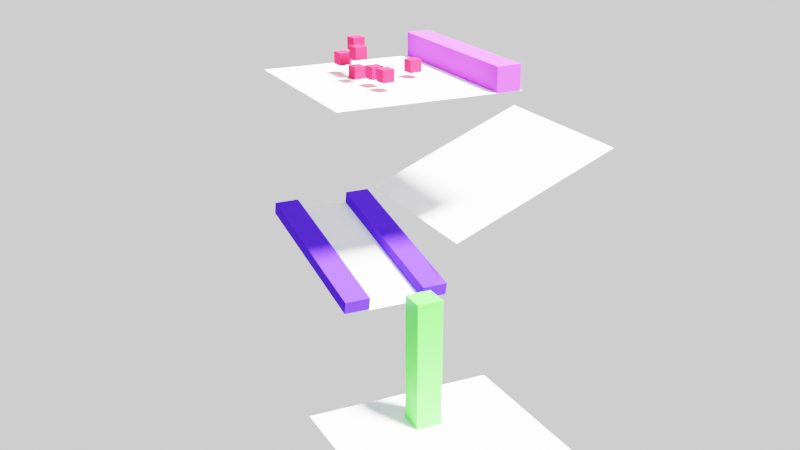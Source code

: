 # Source: lab2.blend  (saved by Blender 2.93.21; exported with 4.5.12 LTS)
import bpy
from mathutils import Matrix  # noqa: F401  (used for matrix-valued properties, if any)

bpy.ops.wm.read_factory_settings(use_empty=True)
scene = bpy.context.scene
scene.name = 'Scene'

# ---- collections
col_collection = bpy.data.collections.new('Collection'); scene.collection.children.link(col_collection)

# ---- materials (node trees are filled in below, after node groups)
mat_material_003 = bpy.data.materials.new('Material.003')
mat_material_003.use_transparent_shadow = False
mat_material_002 = bpy.data.materials.new('Material.002')
mat_material_002.use_transparent_shadow = False
mat_material_008 = bpy.data.materials.new('Material.008')
mat_material_008.use_transparent_shadow = False
mat_material = bpy.data.materials.new('Material')
mat_material.use_transparent_shadow = False
mat_material_004 = bpy.data.materials.new('Material.004')
mat_material_004.use_transparent_shadow = False

# ---- material node trees
mat_material_003.use_nodes = True; mat_material_003.node_tree.nodes.clear()
_N = mat_material_003.node_tree.nodes; _L = mat_material_003.node_tree.links
n0 = _N.new('ShaderNodeOutputMaterial'); n0.name = 'Material Output'; n0.location = (300, 300)
n1 = _N.new('ShaderNodeBsdfDiffuse'); n1.name = 'Diffuse BSDF'; n1.location = (10, 300)
n1.inputs[1].default_value = 0.5
_L.new(n1.outputs[0], n0.inputs[0])
n0.is_active_output = True
mat_material_002.use_nodes = True; mat_material_002.node_tree.nodes.clear()
_N = mat_material_002.node_tree.nodes; _L = mat_material_002.node_tree.links
n0 = _N.new('ShaderNodeOutputMaterial'); n0.name = 'Material Output'; n0.location = (300, 300)
n1 = _N.new('ShaderNodeBsdfDiffuse'); n1.name = 'Diffuse BSDF'; n1.location = (10, 300)
n1.inputs[0].default_value = (0.4496, 0.04711, 0.8, 1.0)
n1.inputs[1].default_value = 0.5
_L.new(n1.outputs[0], n0.inputs[0])
n0.is_active_output = True
mat_material_008.use_nodes = True; mat_material_008.node_tree.nodes.clear()
_N = mat_material_008.node_tree.nodes; _L = mat_material_008.node_tree.links
n0 = _N.new('ShaderNodeOutputMaterial'); n0.name = 'Material Output'; n0.location = (300, 300)
n1 = _N.new('ShaderNodeBsdfDiffuse'); n1.name = 'Diffuse BSDF'; n1.location = (10, 300)
n1.inputs[0].default_value = (0.7318, 0.01814, 0.06822, 1.0)
n1.inputs[1].default_value = 0.5
_L.new(n1.outputs[0], n0.inputs[0])
n0.is_active_output = True
mat_material.use_nodes = True; mat_material.node_tree.nodes.clear()
_N = mat_material.node_tree.nodes; _L = mat_material.node_tree.links
n0 = _N.new('ShaderNodeOutputMaterial'); n0.name = 'Material Output'; n0.location = (300, 300)
n1 = _N.new('ShaderNodeBsdfDiffuse'); n1.name = 'Diffuse BSDF'; n1.location = (10, 300)
n1.inputs[0].default_value = (0.06409, 0.0195, 0.8, 1.0)
n1.inputs[1].default_value = 0.5
_L.new(n1.outputs[0], n0.inputs[0])
n0.is_active_output = True
mat_material_004.use_nodes = True; mat_material_004.node_tree.nodes.clear()
_N = mat_material_004.node_tree.nodes; _L = mat_material_004.node_tree.links
n0 = _N.new('ShaderNodeBsdfPrincipled'); n0.name = 'Principled BSDF'; n0.location = (10, 300)
n0.distribution = 'GGX'
n0.subsurface_method = 'BURLEY'
n0.inputs[0].default_value = (0.06357, 0.8, 0.0415, 1.0)
n0.inputs[3].default_value = 1.45
n0.inputs[27].default_value = (0.0, 0.0, 0.0, 1.0)
n0.inputs[28].default_value = 1.0
n1 = _N.new('ShaderNodeOutputMaterial'); n1.name = 'Material Output'; n1.location = (300, 300)
_L.new(n0.outputs[0], n1.inputs[0])
n1.is_active_output = True

# ---- world
world_world = bpy.data.worlds.new('World'); scene.world = world_world
world_world.use_nodes = True; world_world.node_tree.nodes.clear()
_N = world_world.node_tree.nodes; _L = world_world.node_tree.links
n0 = _N.new('ShaderNodeOutputWorld'); n0.name = 'World Output'; n0.location = (300, 300)
n1 = _N.new('ShaderNodeBackground'); n1.name = 'Background'; n1.location = (10, 300)
n1.inputs[0].default_value = (1.0, 1.0, 1.0, 1.0)
_L.new(n1.outputs[0], n0.inputs[0])
n0.is_active_output = True
world_world.color = (0.05088, 0.05088, 0.05088)
world_world.use_sun_shadow = False
world_world.sun_shadow_jitter_overblur = 0.0

# ---- cameras
cam_camera = bpy.data.cameras.new('Camera')
cam_camera.clip_end = 100.0
cam_camera.ortho_scale = 7.314

# ---- lights
light_light = bpy.data.lights.new('Light', 'SUN')
light_light.transmission_factor = 0.0
light_light.angle = 0.1993
light_light.energy = 7.0
light_light.shadow_soft_size = 0.1
light_light.shadow_cascade_max_distance = 1000.0
light_light.use_nodes = True; light_light.node_tree.nodes.clear()
_N = light_light.node_tree.nodes; _L = light_light.node_tree.links
n0 = _N.new('ShaderNodeEmission'); n0.name = 'Emission'; n0.location = (10, 300)
n0.inputs[1].default_value = 7.0
n1 = _N.new('ShaderNodeOutputLight'); n1.name = 'Light Output'; n1.location = (300, 300)
_L.new(n0.outputs[0], n1.inputs[0])
n1.is_active_output = True

# ---- meshes
me_plane_001 = bpy.data.meshes.new('Plane.001')
me_plane_001.from_pydata([(-1.0, -1.0, 0.0), (1.0, -1.0, 0.0), (-1.0, 1.0, 0.0), (1.0, 1.0, 0.0)], [], [(0, 1, 3, 2)])
_uv = me_plane_001.uv_layers.new(name='UVMap')
_uv.uv.foreach_set('vector', [0.0, 0.0, 1.0, 0.0, 1.0, 1.0, 0.0, 1.0])
me_plane_001.materials.append(mat_material_003)
me_plane_001.use_remesh_fix_poles = True
me_plane_001.use_remesh_preserve_attributes = False
me_plane_001.update()
me_cube_001 = bpy.data.meshes.new('Cube.001')
me_cube_001.from_pydata([(-1.0, -1.0, -1.0), (-1.0, -1.0, 1.0), (-1.0, 1.0, -1.0), (-1.0, 1.0, 1.0), (1.0, -1.0, -1.0), (1.0, -1.0, 1.0), (1.0, 1.0, -1.0), (1.0, 1.0, 1.0)], [], [(0, 1, 3, 2), (2, 3, 7, 6), (6, 7, 5, 4), (4, 5, 1, 0), (2, 6, 4, 0), (7, 3, 1, 5)])
_uv = me_cube_001.uv_layers.new(name='UVMap')
_uv.uv.foreach_set('vector', [0.375, 0.0, 0.625, 0.0, 0.625, 0.25, 0.375, 0.25, 0.375, 0.25, 0.625, 0.25, 0.625, 0.5, 0.375, 0.5, 0.375, 0.5, 0.625, 0.5, 0.625, 0.75, 0.375, 0.75, 0.375, 0.75, 0.625, 0.75, 0.625, 1.0, 0.375, 1.0, 0.125, 0.5, 0.375, 0.5, 0.375, 0.75, 0.125, 0.75, 0.625, 0.5, 0.875, 0.5, 0.875, 0.75, 0.625, 0.75])
me_cube_001.materials.append(mat_material_002)
me_cube_001.use_remesh_fix_poles = True
me_cube_001.use_remesh_preserve_attributes = False
me_cube_001.update()
me_cube_004 = bpy.data.meshes.new('Cube.004')
me_cube_004.from_pydata([(-1.0, -1.0, -1.0), (-1.0, -1.0, 1.0), (-1.0, 1.0, -1.0), (-1.0, 1.0, 1.0), (1.0, -1.0, -1.0), (1.0, -1.0, 1.0), (1.0, 1.0, -1.0), (1.0, 1.0, 1.0)], [], [(0, 1, 3, 2), (2, 3, 7, 6), (6, 7, 5, 4), (4, 5, 1, 0), (2, 6, 4, 0), (7, 3, 1, 5)])
_uv = me_cube_004.uv_layers.new(name='UVMap')
_uv.uv.foreach_set('vector', [0.375, 0.0, 0.625, 0.0, 0.625, 0.25, 0.375, 0.25, 0.375, 0.25, 0.625, 0.25, 0.625, 0.5, 0.375, 0.5, 0.375, 0.5, 0.625, 0.5, 0.625, 0.75, 0.375, 0.75, 0.375, 0.75, 0.625, 0.75, 0.625, 1.0, 0.375, 1.0, 0.125, 0.5, 0.375, 0.5, 0.375, 0.75, 0.125, 0.75, 0.625, 0.5, 0.875, 0.5, 0.875, 0.75, 0.625, 0.75])
me_cube_004.materials.append(mat_material_008)
me_cube_004.use_remesh_fix_poles = True
me_cube_004.use_remesh_preserve_attributes = False
me_cube_004.update()
me_cube_003 = bpy.data.meshes.new('Cube.003')
me_cube_003.from_pydata([(-1.0, -1.0, -1.0), (-1.0, -1.0, 1.0), (-1.0, 1.0, -1.0), (-1.0, 1.0, 1.0), (1.0, -1.0, -1.0), (1.0, -1.0, 1.0), (1.0, 1.0, -1.0), (1.0, 1.0, 1.0)], [], [(0, 1, 3, 2), (2, 3, 7, 6), (6, 7, 5, 4), (4, 5, 1, 0), (2, 6, 4, 0), (7, 3, 1, 5)])
_uv = me_cube_003.uv_layers.new(name='UVMap')
_uv.uv.foreach_set('vector', [0.375, 0.0, 0.625, 0.0, 0.625, 0.25, 0.375, 0.25, 0.375, 0.25, 0.625, 0.25, 0.625, 0.5, 0.375, 0.5, 0.375, 0.5, 0.625, 0.5, 0.625, 0.75, 0.375, 0.75, 0.375, 0.75, 0.625, 0.75, 0.625, 1.0, 0.375, 1.0, 0.125, 0.5, 0.375, 0.5, 0.375, 0.75, 0.125, 0.75, 0.625, 0.5, 0.875, 0.5, 0.875, 0.75, 0.625, 0.75])
me_cube_003.materials.append(mat_material_008)
me_cube_003.use_remesh_fix_poles = True
me_cube_003.use_remesh_preserve_attributes = False
me_cube_003.update()
me_cube_005 = bpy.data.meshes.new('Cube.005')
me_cube_005.from_pydata([(-1.0, -1.0, -1.0), (-1.0, -1.0, 1.0), (-1.0, 1.0, -1.0), (-1.0, 1.0, 1.0), (1.0, -1.0, -1.0), (1.0, -1.0, 1.0), (1.0, 1.0, -1.0), (1.0, 1.0, 1.0)], [], [(0, 1, 3, 2), (2, 3, 7, 6), (6, 7, 5, 4), (4, 5, 1, 0), (2, 6, 4, 0), (7, 3, 1, 5)])
_uv = me_cube_005.uv_layers.new(name='UVMap')
_uv.uv.foreach_set('vector', [0.375, 0.0, 0.625, 0.0, 0.625, 0.25, 0.375, 0.25, 0.375, 0.25, 0.625, 0.25, 0.625, 0.5, 0.375, 0.5, 0.375, 0.5, 0.625, 0.5, 0.625, 0.75, 0.375, 0.75, 0.375, 0.75, 0.625, 0.75, 0.625, 1.0, 0.375, 1.0, 0.125, 0.5, 0.375, 0.5, 0.375, 0.75, 0.125, 0.75, 0.625, 0.5, 0.875, 0.5, 0.875, 0.75, 0.625, 0.75])
me_cube_005.materials.append(mat_material_008)
me_cube_005.use_remesh_fix_poles = True
me_cube_005.use_remesh_preserve_attributes = False
me_cube_005.update()
me_cube_006 = bpy.data.meshes.new('Cube.006')
me_cube_006.from_pydata([(-1.0, -1.0, -1.0), (-1.0, -1.0, 1.0), (-1.0, 1.0, -1.0), (-1.0, 1.0, 1.0), (1.0, -1.0, -1.0), (1.0, -1.0, 1.0), (1.0, 1.0, -1.0), (1.0, 1.0, 1.0)], [], [(0, 1, 3, 2), (2, 3, 7, 6), (6, 7, 5, 4), (4, 5, 1, 0), (2, 6, 4, 0), (7, 3, 1, 5)])
_uv = me_cube_006.uv_layers.new(name='UVMap')
_uv.uv.foreach_set('vector', [0.375, 0.0, 0.625, 0.0, 0.625, 0.25, 0.375, 0.25, 0.375, 0.25, 0.625, 0.25, 0.625, 0.5, 0.375, 0.5, 0.375, 0.5, 0.625, 0.5, 0.625, 0.75, 0.375, 0.75, 0.375, 0.75, 0.625, 0.75, 0.625, 1.0, 0.375, 1.0, 0.125, 0.5, 0.375, 0.5, 0.375, 0.75, 0.125, 0.75, 0.625, 0.5, 0.875, 0.5, 0.875, 0.75, 0.625, 0.75])
me_cube_006.materials.append(mat_material_008)
me_cube_006.use_remesh_fix_poles = True
me_cube_006.use_remesh_preserve_attributes = False
me_cube_006.update()
me_cube_007 = bpy.data.meshes.new('Cube.007')
me_cube_007.from_pydata([(-1.0, -1.0, -1.0), (-1.0, -1.0, 1.0), (-1.0, 1.0, -1.0), (-1.0, 1.0, 1.0), (1.0, -1.0, -1.0), (1.0, -1.0, 1.0), (1.0, 1.0, -1.0), (1.0, 1.0, 1.0)], [], [(0, 1, 3, 2), (2, 3, 7, 6), (6, 7, 5, 4), (4, 5, 1, 0), (2, 6, 4, 0), (7, 3, 1, 5)])
_uv = me_cube_007.uv_layers.new(name='UVMap')
_uv.uv.foreach_set('vector', [0.375, 0.0, 0.625, 0.0, 0.625, 0.25, 0.375, 0.25, 0.375, 0.25, 0.625, 0.25, 0.625, 0.5, 0.375, 0.5, 0.375, 0.5, 0.625, 0.5, 0.625, 0.75, 0.375, 0.75, 0.375, 0.75, 0.625, 0.75, 0.625, 1.0, 0.375, 1.0, 0.125, 0.5, 0.375, 0.5, 0.375, 0.75, 0.125, 0.75, 0.625, 0.5, 0.875, 0.5, 0.875, 0.75, 0.625, 0.75])
me_cube_007.materials.append(mat_material_008)
me_cube_007.use_remesh_fix_poles = True
me_cube_007.use_remesh_preserve_attributes = False
me_cube_007.update()
me_cube_008 = bpy.data.meshes.new('Cube.008')
me_cube_008.from_pydata([(-1.0, -1.0, -1.0), (-1.0, -1.0, 1.0), (-1.0, 1.0, -1.0), (-1.0, 1.0, 1.0), (1.0, -1.0, -1.0), (1.0, -1.0, 1.0), (1.0, 1.0, -1.0), (1.0, 1.0, 1.0)], [], [(0, 1, 3, 2), (2, 3, 7, 6), (6, 7, 5, 4), (4, 5, 1, 0), (2, 6, 4, 0), (7, 3, 1, 5)])
_uv = me_cube_008.uv_layers.new(name='UVMap')
_uv.uv.foreach_set('vector', [0.375, 0.0, 0.625, 0.0, 0.625, 0.25, 0.375, 0.25, 0.375, 0.25, 0.625, 0.25, 0.625, 0.5, 0.375, 0.5, 0.375, 0.5, 0.625, 0.5, 0.625, 0.75, 0.375, 0.75, 0.375, 0.75, 0.625, 0.75, 0.625, 1.0, 0.375, 1.0, 0.125, 0.5, 0.375, 0.5, 0.375, 0.75, 0.125, 0.75, 0.625, 0.5, 0.875, 0.5, 0.875, 0.75, 0.625, 0.75])
me_cube_008.materials.append(mat_material_008)
me_cube_008.use_remesh_fix_poles = True
me_cube_008.use_remesh_preserve_attributes = False
me_cube_008.update()
me_cube_009 = bpy.data.meshes.new('Cube.009')
me_cube_009.from_pydata([(-1.0, -1.0, -1.0), (-1.0, -1.0, 1.0), (-1.0, 1.0, -1.0), (-1.0, 1.0, 1.0), (1.0, -1.0, -1.0), (1.0, -1.0, 1.0), (1.0, 1.0, -1.0), (1.0, 1.0, 1.0)], [], [(0, 1, 3, 2), (2, 3, 7, 6), (6, 7, 5, 4), (4, 5, 1, 0), (2, 6, 4, 0), (7, 3, 1, 5)])
_uv = me_cube_009.uv_layers.new(name='UVMap')
_uv.uv.foreach_set('vector', [0.375, 0.0, 0.625, 0.0, 0.625, 0.25, 0.375, 0.25, 0.375, 0.25, 0.625, 0.25, 0.625, 0.5, 0.375, 0.5, 0.375, 0.5, 0.625, 0.5, 0.625, 0.75, 0.375, 0.75, 0.375, 0.75, 0.625, 0.75, 0.625, 1.0, 0.375, 1.0, 0.125, 0.5, 0.375, 0.5, 0.375, 0.75, 0.125, 0.75, 0.625, 0.5, 0.875, 0.5, 0.875, 0.75, 0.625, 0.75])
me_cube_009.materials.append(mat_material_008)
me_cube_009.use_remesh_fix_poles = True
me_cube_009.use_remesh_preserve_attributes = False
me_cube_009.update()
me_plane = bpy.data.meshes.new('Plane')
me_plane.from_pydata([(-1.0, -1.0, 0.0), (1.0, -1.0, 0.0), (-1.0, 1.0, 0.0), (1.0, 1.0, 0.0)], [], [(0, 1, 3, 2)])
_uv = me_plane.uv_layers.new(name='UVMap')
_uv.uv.foreach_set('vector', [0.0, 0.0, 1.0, 0.0, 1.0, 1.0, 0.0, 1.0])
me_plane.use_remesh_fix_poles = True
me_plane.use_remesh_preserve_attributes = False
me_plane.update()
me_plane_002 = bpy.data.meshes.new('Plane.002')
me_plane_002.from_pydata([(-1.0, -1.0, 0.0), (1.0, -1.0, 0.0), (-1.0, 1.0, 0.0), (1.0, 1.0, 0.0)], [], [(0, 1, 3, 2)])
_uv = me_plane_002.uv_layers.new(name='UVMap')
_uv.uv.foreach_set('vector', [0.0, 0.0, 1.0, 0.0, 1.0, 1.0, 0.0, 1.0])
me_plane_002.use_remesh_fix_poles = True
me_plane_002.use_remesh_preserve_attributes = False
me_plane_002.update()
me_cube = bpy.data.meshes.new('Cube')
me_cube.from_pydata([(-1.0, -1.0, -1.0), (-1.0, -1.0, 1.0), (-1.0, 1.0, -1.0), (-1.0, 1.0, 1.0), (1.0, -1.0, -1.0), (1.0, -1.0, 1.0), (1.0, 1.0, -1.0), (1.0, 1.0, 1.0)], [], [(0, 1, 3, 2), (2, 3, 7, 6), (6, 7, 5, 4), (4, 5, 1, 0), (2, 6, 4, 0), (7, 3, 1, 5)])
_uv = me_cube.uv_layers.new(name='UVMap')
_uv.uv.foreach_set('vector', [0.375, 0.0, 0.625, 0.0, 0.625, 0.25, 0.375, 0.25, 0.375, 0.25, 0.625, 0.25, 0.625, 0.5, 0.375, 0.5, 0.375, 0.5, 0.625, 0.5, 0.625, 0.75, 0.375, 0.75, 0.375, 0.75, 0.625, 0.75, 0.625, 1.0, 0.375, 1.0, 0.125, 0.5, 0.375, 0.5, 0.375, 0.75, 0.125, 0.75, 0.625, 0.5, 0.875, 0.5, 0.875, 0.75, 0.625, 0.75])
me_cube.materials.append(mat_material)
me_cube.use_remesh_fix_poles = True
me_cube.use_remesh_preserve_attributes = False
me_cube.update()
me_cube_011 = bpy.data.meshes.new('Cube.011')
me_cube_011.from_pydata([(-1.0, -1.0, -1.0), (-1.0, -1.0, 1.0), (-1.0, 1.0, -1.0), (-1.0, 1.0, 1.0), (1.0, -1.0, -1.0), (1.0, -1.0, 1.0), (1.0, 1.0, -1.0), (1.0, 1.0, 1.0)], [], [(0, 1, 3, 2), (2, 3, 7, 6), (6, 7, 5, 4), (4, 5, 1, 0), (2, 6, 4, 0), (7, 3, 1, 5)])
_uv = me_cube_011.uv_layers.new(name='UVMap')
_uv.uv.foreach_set('vector', [0.375, 0.0, 0.625, 0.0, 0.625, 0.25, 0.375, 0.25, 0.375, 0.25, 0.625, 0.25, 0.625, 0.5, 0.375, 0.5, 0.375, 0.5, 0.625, 0.5, 0.625, 0.75, 0.375, 0.75, 0.375, 0.75, 0.625, 0.75, 0.625, 1.0, 0.375, 1.0, 0.125, 0.5, 0.375, 0.5, 0.375, 0.75, 0.125, 0.75, 0.625, 0.5, 0.875, 0.5, 0.875, 0.75, 0.625, 0.75])
me_cube_011.materials.append(mat_material)
me_cube_011.use_remesh_fix_poles = True
me_cube_011.use_remesh_preserve_attributes = False
me_cube_011.update()
me_plane_003 = bpy.data.meshes.new('Plane.003')
me_plane_003.from_pydata([(-1.0, -1.0, 0.0), (1.0, -1.0, 0.0), (-1.0, 1.0, 0.0), (1.0, 1.0, 0.0)], [], [(0, 1, 3, 2)])
_uv = me_plane_003.uv_layers.new(name='UVMap')
_uv.uv.foreach_set('vector', [0.0, 0.0, 1.0, 0.0, 1.0, 1.0, 0.0, 1.0])
me_plane_003.use_remesh_fix_poles = True
me_plane_003.use_remesh_preserve_attributes = False
me_plane_003.update()
me_cube_002 = bpy.data.meshes.new('Cube.002')
me_cube_002.from_pydata([(-1.0, -1.0, -1.0), (-1.0, -1.0, 1.0), (-1.0, 1.0, -1.0), (-1.0, 1.0, 1.0), (1.0, -1.0, -1.0), (1.0, -1.0, 1.0), (1.0, 1.0, -1.0), (1.0, 1.0, 1.0)], [], [(0, 1, 3, 2), (2, 3, 7, 6), (6, 7, 5, 4), (4, 5, 1, 0), (2, 6, 4, 0), (7, 3, 1, 5)])
_uv = me_cube_002.uv_layers.new(name='UVMap')
_uv.uv.foreach_set('vector', [0.375, 0.0, 0.625, 0.0, 0.625, 0.25, 0.375, 0.25, 0.375, 0.25, 0.625, 0.25, 0.625, 0.5, 0.375, 0.5, 0.375, 0.5, 0.625, 0.5, 0.625, 0.75, 0.375, 0.75, 0.375, 0.75, 0.625, 0.75, 0.625, 1.0, 0.375, 1.0, 0.125, 0.5, 0.375, 0.5, 0.375, 0.75, 0.125, 0.75, 0.625, 0.5, 0.875, 0.5, 0.875, 0.75, 0.625, 0.75])
me_cube_002.materials.append(mat_material_004)
me_cube_002.use_remesh_fix_poles = True
me_cube_002.use_remesh_preserve_attributes = False
me_cube_002.update()

# ---- objects
ob_light = bpy.data.objects.new('Light', light_light)
ob_camera = bpy.data.objects.new('Camera', cam_camera)
ob_plane = bpy.data.objects.new('Plane', me_plane_001)
ob_cuboid = bpy.data.objects.new('Cuboid', me_cube_001)
ob_cube = bpy.data.objects.new('Cube', me_cube_004)
ob_cube_001 = bpy.data.objects.new('Cube.001', me_cube_003)
ob_cube_002 = bpy.data.objects.new('Cube.002', me_cube_005)
ob_cube_003 = bpy.data.objects.new('Cube.003', me_cube_006)
ob_cube_004 = bpy.data.objects.new('Cube.004', me_cube_007)
ob_cube_005 = bpy.data.objects.new('Cube.005', me_cube_008)
ob_cube_006 = bpy.data.objects.new('Cube.006', me_cube_009)
ob_plane_001 = bpy.data.objects.new('Plane.001', me_plane)
ob_plane_002 = bpy.data.objects.new('Plane.002', me_plane_002)
ob_cube_007 = bpy.data.objects.new('Cube.007', me_cube)
ob_cube_009 = bpy.data.objects.new('Cube.009', me_cube_011)
ob_plane_003 = bpy.data.objects.new('Plane.003', me_plane_003)
ob_cube_008 = bpy.data.objects.new('Cube.008', me_cube_002)

# ---- transforms, parenting, visibility, modifiers, constraints
ob_light.location = (4.076, -4.773, 7.474)
ob_light.rotation_euler = (6.674, 0.2745, 1.582)
ob_light.lock_rotations_4d = False
ob_light.empty_display_type = 'ARROWS'
ob_light.color = (0.0, 0.0, 0.0, 0.0)
ob_light.lineart.crease_threshold = 0.0
ob_camera.location = (76.71, -35.98, 19.54)
ob_camera.rotation_euler = (1.214, 1.799e-06, 7.405)
ob_camera.lock_rotations_4d = False
ob_camera.empty_display_type = 'ARROWS'
ob_camera.color = (0.0, 0.0, 0.0, 0.0)
ob_camera.display_type = 'WIRE'
ob_camera.lineart.crease_threshold = 0.0
ob_plane.location = (0.0, 0.0, 0.0)
ob_plane.scale = (7.5, 7.5, 1.0)
ob_cuboid.location = (0.0, 6.31, 1.0)
ob_cuboid.scale = (7.5, 1.0, 1.0)
ob_cube.location = (-1.509, -2.0, 0.5)
ob_cube.rotation_euler = (0.0, 0.0, 0.1047)
ob_cube.scale = (0.5, 0.5, 0.5)
ob_cube_001.location = (3.41, -1.856, 1.237)
ob_cube_001.rotation_euler = (0.0, 0.0, 0.1047)
ob_cube_001.scale = (0.5, 0.5, 0.5)
ob_cube_002.location = (1.658, -1.961, 1.121)
ob_cube_002.rotation_euler = (0.0, 0.0, 0.1047)
ob_cube_002.scale = (0.5, 0.5, 0.5)
ob_cube_003.location = (-3.315, -2.442, 1.295)
ob_cube_003.rotation_euler = (0.0, 0.0, 0.1047)
ob_cube_003.scale = (0.5, 0.5, 0.5)
ob_cube_004.location = (0.007884, -2.546, 2.343)
ob_cube_004.rotation_euler = (0.0, 0.0, 0.1047)
ob_cube_004.scale = (0.5, 0.5, 0.5)
ob_cube_005.location = (0.1511, 2.008, 0.9655)
ob_cube_005.rotation_euler = (0.0, 0.0, 0.1047)
ob_cube_005.scale = (0.5, 0.5, 0.5)
ob_cube_006.location = (-1.551, -2.04, 2.755)
ob_cube_006.rotation_euler = (0.0, 0.0, 0.1047)
ob_cube_006.scale = (0.5, 0.5, 0.5)
ob_plane_001.location = (1.0, 8.561, -8.093)
ob_plane_001.rotation_euler = (0.391, 0.0, 0.0)
ob_plane_001.scale = (7.5, 7.5, 1.0)
ob_plane_002.location = (1.0, -3.042, -13.5)
ob_plane_002.rotation_euler = (0.0, 0.2094, 0.0)
ob_plane_002.scale = (7.5, 2.5, 1.0)
ob_cube_007.location = (1.0, -6.5, -13.0)
ob_cube_007.rotation_euler = (0.0, 0.2094, 0.0)
ob_cube_007.scale = (7.5, 1.0, 0.5)
ob_cube_009.location = (1.0, -0.1284, -13.0)
ob_cube_009.rotation_euler = (0.0, 0.2094, 0.0)
ob_cube_009.scale = (7.5, 1.0, 0.5)
ob_plane_003.location = (15.47, -2.866, -23.0)
ob_plane_003.scale = (7.5, 7.5, 1.0)
ob_cube_008.location = (12.22, -2.992, -18.0)
ob_cube_008.scale = (1.0, 1.0, 5.0)

# ---- collection membership
col_collection.objects.link(ob_light)
col_collection.objects.link(ob_camera)
col_collection.objects.link(ob_plane)
col_collection.objects.link(ob_cuboid)
col_collection.objects.link(ob_cube)
col_collection.objects.link(ob_cube_001)
col_collection.objects.link(ob_cube_002)
col_collection.objects.link(ob_cube_003)
col_collection.objects.link(ob_cube_004)
col_collection.objects.link(ob_cube_005)
col_collection.objects.link(ob_cube_006)
col_collection.objects.link(ob_plane_001)
col_collection.objects.link(ob_plane_002)
col_collection.objects.link(ob_cube_007)
col_collection.objects.link(ob_cube_009)
col_collection.objects.link(ob_plane_003)
col_collection.objects.link(ob_cube_008)

# ---- scene / render settings (as saved in the file)
scene.camera = ob_camera
scene.frame_start = 1; scene.frame_end = 629; scene.frame_set(271)
scene.render.engine = 'BLENDER_EEVEE_NEXT'
scene.render.image_settings.file_format = 'FFMPEG'
scene.render.image_settings.color_mode = 'RGB'
scene.render.image_settings.quality = 100
scene.render.fps = 30
scene.cycles.use_denoising = False
scene.cycles.samples = 64
scene.cycles.sampling_pattern = 'TABULATED_SOBOL'
scene.cycles.use_adaptive_sampling = False
scene.cycles.use_light_tree = False
scene.view_settings.view_transform = 'Filmic'
bpy.context.view_layer.update()
